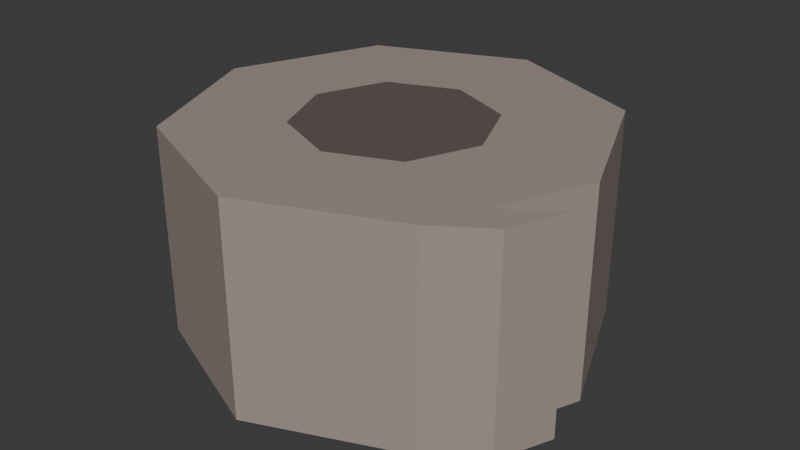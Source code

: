 # Source: bandage.blend  (saved by Blender 5.1.29; exported with 4.5.12 LTS)
import bpy
from mathutils import Matrix  # noqa: F401  (used for matrix-valued properties, if any)

bpy.ops.wm.read_factory_settings(use_empty=True)
scene = bpy.context.scene
scene.name = 'Scene'

# ---- collections
col_collection = bpy.data.collections.new('Collection'); scene.collection.children.link(col_collection)

# ---- images (referenced by path relative to the original .blend; pixels are not part of the script)
import os
ASSET_DIR = os.environ.get("B2B_ASSET_DIR", "")  # directory of the original .blend (textures are referenced by path, not embedded)
HERE = os.path.dirname(os.path.abspath(__file__))  # packed textures are extracted next to this script under _unpacked/

def load_image(name, relpath, width, height, colorspace="sRGB"):
    """Load a texture the original file referenced (path relative to the .blend, or extracted next to this script)."""
    p = next((c for c in (os.path.join(HERE, relpath), os.path.join(ASSET_DIR, relpath)) if relpath and os.path.exists(c)), "")
    if p:
        img = bpy.data.images.load(p, check_existing=True)
        img.name = name
    else:  # same state as the original file: an image datablock whose file is absent (Cycles renders it pink)
        img = bpy.data.images.new(name, width, height)
        img.source = "FILE"
        img.filepath = "//" + (relpath or name)
    img.colorspace_settings.name = colorspace
    return img
img_worm_palette_png_001 = load_image('WORM-Palette.png.001', '_unpacked/WORM-Palette.52f920b4.png', 96, 96, 'sRGB')

# ---- materials (node trees are filled in below, after node groups)
mat_worm_001 = bpy.data.materials.new('WORM.001')
mat_worm_001.use_backface_culling_lightprobe_volume = False
mat_worm_001.use_transparent_shadow = False

# ---- material node trees
mat_worm_001.use_nodes = True; mat_worm_001.node_tree.nodes.clear()
_N = mat_worm_001.node_tree.nodes; _L = mat_worm_001.node_tree.links
n0 = _N.new('ShaderNodeBsdfPrincipled'); n0.name = 'Principled BSDF'; n0.location = (10, 300)
n0.distribution = 'GGX'
n0.subsurface_method = 'RANDOM_WALK_SKIN'
n0.inputs[3].default_value = 1.45
n0.inputs[27].default_value = (0.0, 0.0, 0.0, 1.0)
n0.inputs[28].default_value = 1.0
n1 = _N.new('ShaderNodeOutputMaterial'); n1.name = 'Material Output'; n1.location = (300, 300)
n2 = _N.new('ShaderNodeTexImage'); n2.name = 'Image Texture'; n2.location = (-393, 125)
n2.image = img_worm_palette_png_001
n2.interpolation = 'Closest'
_L.new(n0.outputs[0], n1.inputs[0])
_L.new(n2.outputs[0], n0.inputs[0])
n1.is_active_output = True

# ---- world
world_world = bpy.data.worlds.new('World'); scene.world = world_world
world_world.use_nodes = True; world_world.node_tree.nodes.clear()
_N = world_world.node_tree.nodes; _L = world_world.node_tree.links
n0 = _N.new('ShaderNodeOutputWorld'); n0.name = 'World Output'; n0.location = (200, 100)
n1 = _N.new('ShaderNodeBackground'); n1.name = 'Background'; n1.location = (-200, 100)
n1.inputs[0].default_value = (0.05088, 0.05088, 0.05088, 1.0)
_L.new(n1.outputs[0], n0.inputs[0])
n0.is_active_output = True
world_world.color = (0.05088, 0.05088, 0.05088)
world_world.sun_shadow_jitter_overblur = 0.0

# ---- meshes
me_bandage_lod_0 = bpy.data.meshes.new('Bandage_LOD_0')
me_bandage_lod_0.from_pydata([(1.746e-09, 0.04588, 0.0), (1.746e-09, 0.04588, 0.1), (0.03244, 0.03244, 0.0), (0.03244, 0.03244, 0.1), (0.04588, -2.625e-09, 0.0), (0.04588, -3.498e-09, 0.1), (0.03244, -0.03244, 0.0), (0.03244, -0.03244, 0.1), (-7.869e-09, -0.04588, 0.0), (-7.869e-09, -0.04588, 0.1), (-0.03244, -0.03244, 0.0), (-0.03244, -0.03244, 0.1), (-0.04588, 5.557e-09, 0.0), (-0.04588, 5.557e-09, 0.1), (-0.03244, 0.03244, 0.0), (-0.03244, 0.03244, 0.1), (0.03536, -0.0254, 0.0), (0.03536, -0.0254, 0.1), (-0.007047, -0.04296, 0.0), (-0.007047, -0.04296, 0.1), (0.1055, -0.02829, -2.667e-10), (0.0947, -0.05447, -2.667e-10), (0.0947, -0.05447, 0.1), (0.1055, -0.02829, 0.1), (0.0, 0.1, 0.0), (0.07071, 0.07071, 0.0), (0.1, -4.371e-09, 0.0), (0.08156, -0.04453, 0.0), (0.07071, -0.07071, 0.0), (-8.742e-09, -0.1, 0.0), (-0.02618, -0.08916, 0.0), (-0.07071, -0.07071, 0.0), (-0.1, 1.192e-09, 0.0), (-0.07071, 0.07071, 0.0), (0.07071, 0.07071, 0.1), (0.0, 0.1, 0.1), (0.1, -4.371e-09, 0.1), (0.08156, -0.04453, 0.1), (-8.742e-09, -0.1, 0.1), (0.07071, -0.07071, 0.1), (-0.02618, -0.08916, 0.1), (-0.1, 1.192e-09, 0.1), (-0.07071, -0.07071, 0.1), (-0.07071, 0.07071, 0.1)], [], [(24, 35, 34, 25), (25, 34, 36, 26), (27, 37, 23, 20), (28, 39, 38, 29), (30, 40, 42, 31), (31, 42, 41, 32), (2, 4, 10, 12), (32, 41, 43, 33), (33, 43, 35, 24), (0, 2, 12, 14), (16, 6, 8, 18), (3, 1, 15, 13), (5, 3, 13, 11), (17, 5, 11, 19), (7, 17, 19, 9), (4, 16, 18, 10), (29, 38, 40, 30), (26, 36, 37, 27), (20, 23, 22, 21), (39, 28, 21, 22), (28, 27, 20, 21), (37, 39, 22, 23), (2, 0, 24, 25), (4, 2, 25, 26), (6, 16, 27, 28), (8, 6, 28, 29), (10, 18, 30, 31), (12, 10, 31, 32), (14, 12, 32, 33), (0, 14, 33, 24), (16, 4, 26, 27), (18, 8, 29, 30), (1, 3, 34, 35), (3, 5, 36, 34), (5, 17, 37, 36), (7, 9, 38, 39), (9, 19, 40, 38), (11, 13, 41, 42), (13, 15, 43, 41), (15, 1, 35, 43), (17, 7, 39, 37), (19, 11, 42, 40)])
_uv = me_bandage_lod_0.uv_layers.new(name='UVMap')
_uv.uv.foreach_set('vector', [0.1119, 0.8962, 0.1119, 0.9092, 0.102, 0.9092, 0.102, 0.8962, 0.102, 0.8962, 0.102, 0.9092, 0.09207, 0.9092, 0.09207, 0.8962, 0.119, 0.9182, 0.119, 0.9312, 0.1156, 0.9312, 0.1156, 0.9182, 0.102, 0.9092, 0.102, 0.9222, 0.09207, 0.9222, 0.09207, 0.9092, 0.1182, 0.8833, 0.1182, 0.8962, 0.1119, 0.8962, 0.1119, 0.8833, 0.1119, 0.8833, 0.1119, 0.8962, 0.102, 0.8962, 0.102, 0.8833, 0.2214, 0.9182, 0.2168, 0.9182, 0.2168, 0.9072, 0.2214, 0.9072, 0.1119, 0.9092, 0.1119, 0.9222, 0.102, 0.9222, 0.102, 0.9092, 0.102, 0.8833, 0.102, 0.8962, 0.09207, 0.8962, 0.09207, 0.8833, 0.2164, 0.93, 0.2132, 0.9332, 0.2132, 0.9222, 0.2164, 0.9254, 0.2221, 0.9182, 0.2214, 0.9175, 0.2214, 0.913, 0.2221, 0.9123, 0.2132, 0.9332, 0.2099, 0.93, 0.2099, 0.9254, 0.2132, 0.9222, 0.2214, 0.9072, 0.2168, 0.9072, 0.2168, 0.8962, 0.2214, 0.8962, 0.2231, 0.8858, 0.2256, 0.8833, 0.2256, 0.8943, 0.2231, 0.8917, 0.2221, 0.913, 0.2228, 0.9123, 0.2228, 0.9182, 0.2221, 0.9175, 0.2264, 0.9292, 0.2239, 0.9267, 0.2239, 0.9208, 0.2264, 0.9182, 0.1119, 0.9312, 0.1119, 0.9182, 0.1156, 0.9182, 0.1156, 0.9312, 0.105, 0.9284, 0.09207, 0.9284, 0.09207, 0.9222, 0.105, 0.9222, 0.105, 0.9321, 0.09207, 0.9321, 0.09207, 0.9284, 0.105, 0.9284, 0.1198, 0.8962, 0.1198, 0.9092, 0.1165, 0.9092, 0.1165, 0.8962, 0.0681, 0.9349, 0.0681, 0.9312, 0.07147, 0.9312, 0.07147, 0.9349, 0.07147, 0.9349, 0.07147, 0.9312, 0.07484, 0.9312, 0.07484, 0.9349, 0.08236, 0.9008, 0.08558, 0.8975, 0.09207, 0.9002, 0.08505, 0.9072, 0.07781, 0.9008, 0.08236, 0.9008, 0.08505, 0.9072, 0.07512, 0.9072, 0.07459, 0.8975, 0.07529, 0.8982, 0.0707, 0.9028, 0.0681, 0.9002, 0.07459, 0.893, 0.07459, 0.8975, 0.0681, 0.9002, 0.0681, 0.8903, 0.07781, 0.8898, 0.07529, 0.8923, 0.0707, 0.8877, 0.07512, 0.8833, 0.08236, 0.8898, 0.07781, 0.8898, 0.07512, 0.8833, 0.08505, 0.8833, 0.08558, 0.893, 0.08236, 0.8898, 0.08505, 0.8833, 0.09207, 0.8903, 0.08558, 0.8975, 0.08558, 0.893, 0.09207, 0.8903, 0.09207, 0.9002, 0.07529, 0.8982, 0.07781, 0.9008, 0.07512, 0.9072, 0.0707, 0.9028, 0.07529, 0.8923, 0.07459, 0.893, 0.0681, 0.8903, 0.0707, 0.8877, 0.07781, 0.9247, 0.08236, 0.9247, 0.08505, 0.9312, 0.07512, 0.9312, 0.08236, 0.9247, 0.08558, 0.9215, 0.09207, 0.9242, 0.08505, 0.9312, 0.08558, 0.9215, 0.08558, 0.9179, 0.09207, 0.9179, 0.09207, 0.9242, 0.08558, 0.9169, 0.08236, 0.9137, 0.08505, 0.9072, 0.09207, 0.9143, 0.08236, 0.9137, 0.08137, 0.9137, 0.08137, 0.9072, 0.08505, 0.9072, 0.07781, 0.9137, 0.07459, 0.9169, 0.0681, 0.9143, 0.07512, 0.9072, 0.07459, 0.9169, 0.07459, 0.9215, 0.0681, 0.9242, 0.0681, 0.9143, 0.07459, 0.9215, 0.07781, 0.9247, 0.07512, 0.9312, 0.0681, 0.9242, 0.08558, 0.9179, 0.08558, 0.9169, 0.09207, 0.9143, 0.09207, 0.9179, 0.08137, 0.9137, 0.07781, 0.9137, 0.07512, 0.9072, 0.08137, 0.9072])
me_bandage_lod_0.materials.append(mat_worm_001)
me_bandage_lod_0.use_remesh_fix_poles = True
me_bandage_lod_0.use_remesh_preserve_attributes = False
me_bandage_lod_0.update()

# ---- objects
ob_bandage_lod_0 = bpy.data.objects.new('Bandage_LOD_0', me_bandage_lod_0)

# ---- transforms, parenting, visibility, modifiers, constraints
ob_bandage_lod_0.location = (0.0, 0.0, 0.0)
ob_bandage_lod_0.show_wire = True
_vg = ob_bandage_lod_0.vertex_groups.new(name='Spine')
_vg = ob_bandage_lod_0.vertex_groups.new(name='Spine_1')
_vg = ob_bandage_lod_0.vertex_groups.new(name='Spine_2')
_vg = ob_bandage_lod_0.vertex_groups.new(name='Spine_3')
_vg = ob_bandage_lod_0.vertex_groups.new(name='Spine_4')
_vg = ob_bandage_lod_0.vertex_groups.new(name='Head')
_vg = ob_bandage_lod_0.vertex_groups.new(name='Shoulder_L')
_vg = ob_bandage_lod_0.vertex_groups.new(name='Upper_Arm_L')
_vg = ob_bandage_lod_0.vertex_groups.new(name='Forearm_L')
_vg = ob_bandage_lod_0.vertex_groups.new(name='Hand_L')
_vg = ob_bandage_lod_0.vertex_groups.new(name='Shoulder_R')
_vg = ob_bandage_lod_0.vertex_groups.new(name='Upper_Arm_R')
_vg = ob_bandage_lod_0.vertex_groups.new(name='Forearm_R')
_vg = ob_bandage_lod_0.vertex_groups.new(name='Hand_R')
_vg = ob_bandage_lod_0.vertex_groups.new(name='Thigh_L')
_vg = ob_bandage_lod_0.vertex_groups.new(name='Shin_L')
_vg = ob_bandage_lod_0.vertex_groups.new(name='Foot_L')
_vg = ob_bandage_lod_0.vertex_groups.new(name='Toe_L')
_vg = ob_bandage_lod_0.vertex_groups.new(name='Thigh_R')
_vg = ob_bandage_lod_0.vertex_groups.new(name='Shin_R')
_vg = ob_bandage_lod_0.vertex_groups.new(name='Foot_R')
_vg = ob_bandage_lod_0.vertex_groups.new(name='Toe_R')
_vg = ob_bandage_lod_0.vertex_groups.new(name='IK_Target_Hand_L')
_vg = ob_bandage_lod_0.vertex_groups.new(name='IK_Target_Hand_R')
_vg = ob_bandage_lod_0.vertex_groups.new(name='IK_Target_Toe_L')
_vg = ob_bandage_lod_0.vertex_groups.new(name='IK_Target_Toe_R')
_m = ob_bandage_lod_0.modifiers.new('Armature', 'ARMATURE')

# ---- collection membership
col_collection.objects.link(ob_bandage_lod_0)

# ---- scene / render settings (as saved in the file)
scene.frame_start = 1; scene.frame_end = 250; scene.frame_set(1)
scene.render.engine = 'BLENDER_EEVEE_NEXT'
scene.render.bake_bias = 0.0
scene.render.bake_samples = 0
scene.cycles.sampling_pattern = 'TABULATED_SOBOL'
scene.eevee.use_volume_custom_range = False
bpy.context.view_layer.update()

# ---- added for rendering (the .blend has no active camera and no usable light): camera, sun
cam_auto = bpy.data.cameras.new('AutoCamera')
cam_auto.lens = 50.0
cam_auto.sensor_width = 36.0
cam_auto.clip_end = 1000.0
ob_auto_camera = bpy.data.objects.new('AutoCamera', cam_auto)
scene.collection.objects.link(ob_auto_camera)
ob_auto_camera.location = (0.283783, -0.337214, 0.27481)
ob_auto_camera.rotation_euler = (1.09748, -7.21219e-08, 0.694738)
scene.camera = ob_auto_camera
light_auto_sun = bpy.data.lights.new('AutoSun', 'SUN')
light_auto_sun.energy = 3.0
light_auto_sun.angle = 0.0523599
ob_auto_sun = bpy.data.objects.new('AutoSun', light_auto_sun)
scene.collection.objects.link(ob_auto_sun)
ob_auto_sun.rotation_euler = (0.872665, 0.174533, 0.523599)
bpy.context.view_layer.update()
